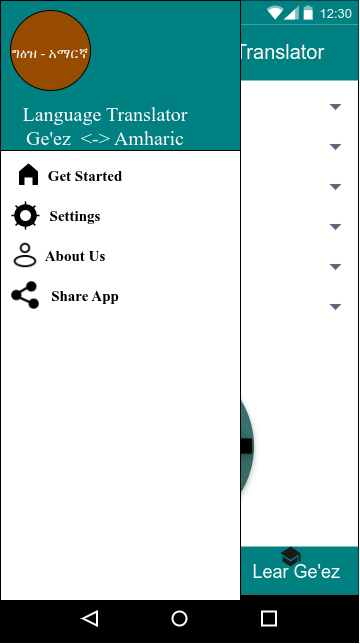

The diagram above was exported from draw.io. Its source (the exported page's mxGraphModel, read from the mxfile embedded in the PNG):
<mxGraphModel dx="1093" dy="1719" grid="1" gridSize="10" guides="1" tooltips="1" connect="1" arrows="1" fold="1" page="1" pageScale="1" pageWidth="850" pageHeight="1100" math="0" shadow="0">
  <root>
    <mxCell id="0" />
    <mxCell id="1" parent="0" />
    <mxCell id="c0ZQCRChgTayWGrkU1Jl-3" value="" style="dashed=0;shape=rect;" vertex="1" parent="1">
      <mxGeometry x="240" y="-60" width="358" height="642" as="geometry" />
    </mxCell>
    <mxCell id="c0ZQCRChgTayWGrkU1Jl-4" value="12:30" style="dashed=0;shape=rect;align=right;fillColor=#008080;strokeColor=none;fontColor=#FFFFFF;spacingRight=4;spacingTop=1;fontStyle=0;fontSize=13;resizeWidth=1;" vertex="1" parent="c0ZQCRChgTayWGrkU1Jl-3">
      <mxGeometry width="358" height="24" relative="1" as="geometry" />
    </mxCell>
    <mxCell id="c0ZQCRChgTayWGrkU1Jl-5" value="" style="dashed=0;shape=mxgraph.gmdl.top_bar;strokeColor=none;" vertex="1" parent="c0ZQCRChgTayWGrkU1Jl-4">
      <mxGeometry x="1" y="0.5" width="46" height="14" relative="1" as="geometry">
        <mxPoint x="-92" y="-7" as="offset" />
      </mxGeometry>
    </mxCell>
    <mxCell id="c0ZQCRChgTayWGrkU1Jl-6" value="Simple Language Translator" style="dashed=0;shape=rect;strokeColor=none;fillColor=#008080;resizeWidth=1;fontSize=20;fontColor=#FFFFFF;spacingTop=9;verticalAlign=top;align=left;spacingLeft=72;labelBackgroundColor=none;" vertex="1" parent="c0ZQCRChgTayWGrkU1Jl-3">
      <mxGeometry width="358" height="56" relative="1" as="geometry">
        <mxPoint y="24" as="offset" />
      </mxGeometry>
    </mxCell>
    <mxCell id="c0ZQCRChgTayWGrkU1Jl-7" value="" style="dashed=0;shape=mxgraph.gmdl.preferences;strokeColor=none;fillColor=#ffffff;" vertex="1" parent="c0ZQCRChgTayWGrkU1Jl-6">
      <mxGeometry width="24" height="16" relative="1" as="geometry">
        <mxPoint x="16" y="20" as="offset" />
      </mxGeometry>
    </mxCell>
    <mxCell id="c0ZQCRChgTayWGrkU1Jl-8" value="Home" style="dashed=0;shape=rect;strokeColor=none;fillColor=#008080;resizeWidth=1;fontSize=18;fontColor=#FFFFFF;verticalAlign=middle;align=left;spacingLeft=16;" vertex="1" parent="c0ZQCRChgTayWGrkU1Jl-3">
      <mxGeometry y="1" width="358" height="48" relative="1" as="geometry">
        <mxPoint y="-96" as="offset" />
      </mxGeometry>
    </mxCell>
    <mxCell id="c0ZQCRChgTayWGrkU1Jl-9" value="Lear Ge'ez" style="dashed=0;shape=rect;strokeColor=none;fillColor=none;fontSize=18;fontColor=#FFFFFF;verticalAlign=middle;align=right;spacingRight=16;" vertex="1" parent="c0ZQCRChgTayWGrkU1Jl-8">
      <mxGeometry x="1" width="181" height="48" relative="1" as="geometry">
        <mxPoint x="-181" as="offset" />
      </mxGeometry>
    </mxCell>
    <mxCell id="c0ZQCRChgTayWGrkU1Jl-81" value="" style="html=1;verticalLabelPosition=bottom;align=center;labelBackgroundColor=#ffffff;verticalAlign=top;strokeWidth=2;strokeColor=#1A1A1A;shadow=0;dashed=0;shape=mxgraph.ios7.icons.home;fontFamily=Times New Roman;fontSize=16;fontColor=#008080;fillColor=#008080;" vertex="1" parent="c0ZQCRChgTayWGrkU1Jl-8">
      <mxGeometry x="30" width="24" height="20" as="geometry" />
    </mxCell>
    <mxCell id="c0ZQCRChgTayWGrkU1Jl-82" value="" style="dashed=0;aspect=fixed;verticalLabelPosition=bottom;verticalAlign=top;align=center;shape=mxgraph.gmdl.education;strokeColor=none;fillColor=#1A1A1A;shadow=0;sketch=0;labelBackgroundColor=none;fontFamily=Times New Roman;fontSize=16;fontColor=#008080;" vertex="1" parent="c0ZQCRChgTayWGrkU1Jl-8">
      <mxGeometry x="280" width="20" height="20" as="geometry" />
    </mxCell>
    <mxCell id="c0ZQCRChgTayWGrkU1Jl-11" value="" style="dashed=0;shape=rect;strokeColor=none;fillColor=#000000;resizeWidth=1;" vertex="1" parent="c0ZQCRChgTayWGrkU1Jl-3">
      <mxGeometry y="1" width="358" height="48" relative="1" as="geometry">
        <mxPoint y="-48" as="offset" />
      </mxGeometry>
    </mxCell>
    <mxCell id="c0ZQCRChgTayWGrkU1Jl-12" value="" style="dashed=0;shape=mxgraph.gmdl.back;strokeColor=#ffffff;fillColor=#000000;strokeWidth=2;" vertex="1" parent="c0ZQCRChgTayWGrkU1Jl-11">
      <mxGeometry x="0.25" y="0.5" width="14" height="14" relative="1" as="geometry">
        <mxPoint x="-7" y="-7" as="offset" />
      </mxGeometry>
    </mxCell>
    <mxCell id="c0ZQCRChgTayWGrkU1Jl-13" value="" style="shape=ellipse;strokeColor=#ffffff;fillColor=#000000;strokeWidth=2;" vertex="1" parent="c0ZQCRChgTayWGrkU1Jl-11">
      <mxGeometry x="0.5" y="0.5" width="14" height="14" relative="1" as="geometry">
        <mxPoint x="-7" y="-7" as="offset" />
      </mxGeometry>
    </mxCell>
    <mxCell id="c0ZQCRChgTayWGrkU1Jl-14" value="" style="shape=rect;strokeColor=#ffffff;fillColor=#000000;strokeWidth=2;" vertex="1" parent="c0ZQCRChgTayWGrkU1Jl-11">
      <mxGeometry x="0.75" y="0.5" width="14" height="14" relative="1" as="geometry">
        <mxPoint x="-7" y="-7" as="offset" />
      </mxGeometry>
    </mxCell>
    <mxCell id="c0ZQCRChgTayWGrkU1Jl-83" value="&lt;font color=&quot;#008080&quot; style=&quot;font-size: 15px;&quot;&gt;History of Ge'ez&lt;/font&gt;" style="rounded=1;fillColor=#FFFFFF;strokeColor=none;html=1;fontColor=#596780;align=left;fontSize=12;spacingLeft=10;sketch=0;labelBackgroundColor=none;fontFamily=Times New Roman;" vertex="1" parent="c0ZQCRChgTayWGrkU1Jl-3">
      <mxGeometry x="9" y="90" width="340" height="33" as="geometry" />
    </mxCell>
    <mxCell id="c0ZQCRChgTayWGrkU1Jl-84" value="" style="shape=triangle;direction=south;fillColor=#596780;strokeColor=none;html=1;sketch=0;labelBackgroundColor=none;fontFamily=Times New Roman;fontSize=16;fontColor=#008080;" vertex="1" parent="c0ZQCRChgTayWGrkU1Jl-83">
      <mxGeometry x="1" y="0.5" width="12" height="6" relative="1" as="geometry">
        <mxPoint x="-20" y="-3" as="offset" />
      </mxGeometry>
    </mxCell>
    <mxCell id="c0ZQCRChgTayWGrkU1Jl-87" value="&lt;font style=&quot;font-size: 15px;&quot; color=&quot;#008080&quot;&gt;Ge'ez's Alphabet&lt;/font&gt;" style="rounded=1;fillColor=#FFFFFF;strokeColor=none;html=1;fontColor=#596780;align=left;fontSize=12;spacingLeft=10;sketch=0;labelBackgroundColor=none;fontFamily=Times New Roman;" vertex="1" parent="c0ZQCRChgTayWGrkU1Jl-3">
      <mxGeometry x="9" y="130" width="340" height="33" as="geometry" />
    </mxCell>
    <mxCell id="c0ZQCRChgTayWGrkU1Jl-88" value="" style="shape=triangle;direction=south;fillColor=#596780;strokeColor=none;html=1;sketch=0;labelBackgroundColor=none;fontFamily=Times New Roman;fontSize=16;fontColor=#008080;" vertex="1" parent="c0ZQCRChgTayWGrkU1Jl-87">
      <mxGeometry x="1" y="0.5" width="12" height="6" relative="1" as="geometry">
        <mxPoint x="-20" y="-3" as="offset" />
      </mxGeometry>
    </mxCell>
    <mxCell id="c0ZQCRChgTayWGrkU1Jl-89" value="&lt;font color=&quot;#008080&quot; style=&quot;font-size: 15px;&quot;&gt;Ge'ez's Number&lt;/font&gt;" style="rounded=1;fillColor=#FFFFFF;strokeColor=none;html=1;fontColor=#596780;align=left;fontSize=12;spacingLeft=10;sketch=0;labelBackgroundColor=none;fontFamily=Times New Roman;" vertex="1" parent="c0ZQCRChgTayWGrkU1Jl-3">
      <mxGeometry x="9" y="170" width="340" height="33" as="geometry" />
    </mxCell>
    <mxCell id="c0ZQCRChgTayWGrkU1Jl-90" value="" style="shape=triangle;direction=south;fillColor=#596780;strokeColor=none;html=1;sketch=0;labelBackgroundColor=none;fontFamily=Times New Roman;fontSize=16;fontColor=#008080;" vertex="1" parent="c0ZQCRChgTayWGrkU1Jl-89">
      <mxGeometry x="1" y="0.5" width="12" height="6" relative="1" as="geometry">
        <mxPoint x="-20" y="-3" as="offset" />
      </mxGeometry>
    </mxCell>
    <mxCell id="c0ZQCRChgTayWGrkU1Jl-91" value="&lt;font color=&quot;#008080&quot; style=&quot;font-size: 15px;&quot;&gt;Examples&lt;/font&gt;" style="rounded=1;fillColor=#FFFFFF;strokeColor=none;html=1;fontColor=#596780;align=left;fontSize=12;spacingLeft=10;sketch=0;labelBackgroundColor=none;fontFamily=Times New Roman;" vertex="1" parent="c0ZQCRChgTayWGrkU1Jl-3">
      <mxGeometry x="9" y="210" width="340" height="33" as="geometry" />
    </mxCell>
    <mxCell id="c0ZQCRChgTayWGrkU1Jl-92" value="" style="shape=triangle;direction=south;fillColor=#596780;strokeColor=none;html=1;sketch=0;labelBackgroundColor=none;fontFamily=Times New Roman;fontSize=16;fontColor=#008080;" vertex="1" parent="c0ZQCRChgTayWGrkU1Jl-91">
      <mxGeometry x="1" y="0.5" width="12" height="6" relative="1" as="geometry">
        <mxPoint x="-20" y="-3" as="offset" />
      </mxGeometry>
    </mxCell>
    <mxCell id="c0ZQCRChgTayWGrkU1Jl-93" value="&lt;font color=&quot;#008080&quot; style=&quot;font-size: 15px;&quot;&gt;Amazing About Ge'ez&lt;/font&gt;" style="rounded=1;fillColor=#FFFFFF;strokeColor=none;html=1;fontColor=#596780;align=left;fontSize=12;spacingLeft=10;sketch=0;labelBackgroundColor=none;fontFamily=Times New Roman;" vertex="1" parent="c0ZQCRChgTayWGrkU1Jl-3">
      <mxGeometry x="9" y="250" width="340" height="33" as="geometry" />
    </mxCell>
    <mxCell id="c0ZQCRChgTayWGrkU1Jl-94" value="" style="shape=triangle;direction=south;fillColor=#596780;strokeColor=none;html=1;sketch=0;labelBackgroundColor=none;fontFamily=Times New Roman;fontSize=16;fontColor=#008080;" vertex="1" parent="c0ZQCRChgTayWGrkU1Jl-93">
      <mxGeometry x="1" y="0.5" width="12" height="6" relative="1" as="geometry">
        <mxPoint x="-20" y="-3" as="offset" />
      </mxGeometry>
    </mxCell>
    <mxCell id="c0ZQCRChgTayWGrkU1Jl-95" value="&lt;font color=&quot;#008080&quot; style=&quot;font-size: 15px;&quot;&gt;More About Ge'ez&lt;/font&gt;" style="rounded=1;fillColor=#FFFFFF;strokeColor=none;html=1;fontColor=#596780;align=left;fontSize=12;spacingLeft=10;sketch=0;labelBackgroundColor=none;fontFamily=Times New Roman;" vertex="1" parent="c0ZQCRChgTayWGrkU1Jl-3">
      <mxGeometry x="9" y="290" width="340" height="33" as="geometry" />
    </mxCell>
    <mxCell id="c0ZQCRChgTayWGrkU1Jl-96" value="" style="shape=triangle;direction=south;fillColor=#596780;strokeColor=none;html=1;sketch=0;labelBackgroundColor=none;fontFamily=Times New Roman;fontSize=16;fontColor=#008080;" vertex="1" parent="c0ZQCRChgTayWGrkU1Jl-95">
      <mxGeometry x="1" y="0.5" width="12" height="6" relative="1" as="geometry">
        <mxPoint x="-20" y="-3" as="offset" />
      </mxGeometry>
    </mxCell>
    <mxCell id="c0ZQCRChgTayWGrkU1Jl-97" value="" style="shape=image;verticalLabelPosition=bottom;labelBackgroundColor=default;verticalAlign=top;aspect=fixed;imageAspect=0;image=data:image/png,(base64 omitted: 35928 chars);" vertex="1" parent="c0ZQCRChgTayWGrkU1Jl-3">
      <mxGeometry x="70" y="350" width="192" height="192" as="geometry" />
    </mxCell>
    <mxCell id="c0ZQCRChgTayWGrkU1Jl-98" value="" style="rounded=0;whiteSpace=wrap;html=1;labelBackgroundColor=none;strokeColor=default;fontFamily=Times New Roman;fontSize=15;fontColor=#008080;fillColor=#FFFFFF;" vertex="1" parent="1">
      <mxGeometry x="240" y="-60" width="240" height="600" as="geometry" />
    </mxCell>
    <mxCell id="c0ZQCRChgTayWGrkU1Jl-99" value="" style="rounded=0;whiteSpace=wrap;html=1;labelBackgroundColor=none;strokeColor=default;fontFamily=Times New Roman;fontSize=15;fontColor=#008080;fillColor=#008080;" vertex="1" parent="1">
      <mxGeometry x="240" y="-60" width="240" height="150" as="geometry" />
    </mxCell>
    <mxCell id="c0ZQCRChgTayWGrkU1Jl-100" value="&lt;font color=&quot;#000000&quot;&gt;&lt;b&gt;Get Started&lt;/b&gt;&lt;/font&gt;" style="text;html=1;strokeColor=none;fillColor=none;align=center;verticalAlign=middle;whiteSpace=wrap;rounded=0;labelBackgroundColor=none;fontFamily=Times New Roman;fontSize=15;fontColor=#008080;" vertex="1" parent="1">
      <mxGeometry x="280" y="100" width="90" height="30" as="geometry" />
    </mxCell>
    <mxCell id="c0ZQCRChgTayWGrkU1Jl-101" value="&lt;font color=&quot;#000000&quot;&gt;&lt;b&gt;Settings&lt;/b&gt;&lt;/font&gt;" style="text;html=1;strokeColor=none;fillColor=none;align=center;verticalAlign=middle;whiteSpace=wrap;rounded=0;labelBackgroundColor=none;fontFamily=Times New Roman;fontSize=15;fontColor=#008080;" vertex="1" parent="1">
      <mxGeometry x="270" y="140" width="90" height="30" as="geometry" />
    </mxCell>
    <mxCell id="c0ZQCRChgTayWGrkU1Jl-102" value="&lt;font color=&quot;#000000&quot;&gt;&lt;b&gt;About Us&lt;/b&gt;&lt;/font&gt;" style="text;html=1;strokeColor=none;fillColor=none;align=center;verticalAlign=middle;whiteSpace=wrap;rounded=0;labelBackgroundColor=none;fontFamily=Times New Roman;fontSize=15;fontColor=#008080;" vertex="1" parent="1">
      <mxGeometry x="270" y="180" width="90" height="30" as="geometry" />
    </mxCell>
    <mxCell id="c0ZQCRChgTayWGrkU1Jl-103" value="&lt;font color=&quot;#000000&quot;&gt;&lt;b&gt;Share App&lt;/b&gt;&lt;/font&gt;" style="text;html=1;strokeColor=none;fillColor=none;align=center;verticalAlign=middle;whiteSpace=wrap;rounded=0;labelBackgroundColor=none;fontFamily=Times New Roman;fontSize=15;fontColor=#008080;" vertex="1" parent="1">
      <mxGeometry x="280" y="220" width="90" height="30" as="geometry" />
    </mxCell>
    <mxCell id="c0ZQCRChgTayWGrkU1Jl-105" value="&lt;font style=&quot;font-size: 20px;&quot; color=&quot;#ffffff&quot;&gt;Language Translator&lt;br&gt;Ge'ez&amp;nbsp; &amp;lt;-&amp;gt; Amharic&lt;br&gt;&lt;/font&gt;" style="text;html=1;strokeColor=none;fillColor=none;align=center;verticalAlign=middle;whiteSpace=wrap;rounded=0;labelBackgroundColor=none;fontFamily=Times New Roman;fontSize=15;fontColor=#000000;" vertex="1" parent="1">
      <mxGeometry x="240" y="40" width="210" height="50" as="geometry" />
    </mxCell>
    <mxCell id="c0ZQCRChgTayWGrkU1Jl-107" value="&lt;font style=&quot;font-size: 14px;&quot;&gt;ግዕዝ - አማርኛ&lt;/font&gt;" style="ellipse;whiteSpace=wrap;html=1;aspect=fixed;labelBackgroundColor=none;strokeColor=default;fontFamily=Times New Roman;fontSize=20;fontColor=#FFFFFF;fillColor=#964B00;" vertex="1" parent="1">
      <mxGeometry x="250" y="-50" width="80" height="80" as="geometry" />
    </mxCell>
    <mxCell id="c0ZQCRChgTayWGrkU1Jl-108" value="" style="html=1;verticalLabelPosition=bottom;align=center;labelBackgroundColor=#ffffff;verticalAlign=top;strokeWidth=2;strokeColor=#FFFFFF;shadow=0;dashed=0;shape=mxgraph.ios7.icons.home;fontFamily=Times New Roman;fontSize=14;fontColor=#FFFFFF;fillColor=#000000;" vertex="1" parent="1">
      <mxGeometry x="256" y="100" width="24" height="25.5" as="geometry" />
    </mxCell>
    <mxCell id="c0ZQCRChgTayWGrkU1Jl-109" value="" style="html=1;verticalLabelPosition=bottom;align=center;labelBackgroundColor=#ffffff;verticalAlign=top;strokeWidth=2;strokeColor=#FFFFFF;shadow=0;dashed=0;shape=mxgraph.ios7.icons.settings;fontFamily=Times New Roman;fontSize=14;fontColor=#FFFFFF;fillColor=#000000;" vertex="1" parent="1">
      <mxGeometry x="250" y="140" width="30" height="30" as="geometry" />
    </mxCell>
    <mxCell id="c0ZQCRChgTayWGrkU1Jl-111" value="" style="shape=image;html=1;verticalAlign=top;verticalLabelPosition=bottom;labelBackgroundColor=#ffffff;imageAspect=0;aspect=fixed;image=https://cdn0.iconfinder.com/data/icons/uiux-001-line/32/UI_UX_UIUX_User-128.png;strokeColor=#FFFFFF;fontFamily=Times New Roman;fontSize=14;fontColor=#FFFFFF;fillColor=#000000;" vertex="1" parent="1">
      <mxGeometry x="250" y="180" width="30" height="30" as="geometry" />
    </mxCell>
    <mxCell id="c0ZQCRChgTayWGrkU1Jl-112" value="" style="shape=image;html=1;verticalAlign=top;verticalLabelPosition=bottom;labelBackgroundColor=#ffffff;imageAspect=0;aspect=fixed;image=https://cdn0.iconfinder.com/data/icons/payment-76/512/share-128.png;strokeColor=#FFFFFF;fontFamily=Times New Roman;fontSize=14;fontColor=#FFFFFF;fillColor=#000000;" vertex="1" parent="1">
      <mxGeometry x="250" y="220" width="30" height="30" as="geometry" />
    </mxCell>
  </root>
</mxGraphModel>